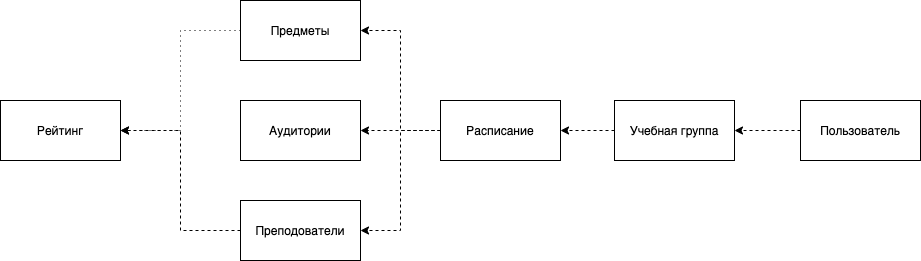

The diagram above was exported from draw.io. Its source (the exported page's mxGraphModel, read from the mxfile embedded in the PNG):
<mxGraphModel dx="1977" dy="840" grid="1" gridSize="10" guides="1" tooltips="1" connect="1" arrows="1" fold="1" page="0" pageScale="1" pageWidth="827" pageHeight="1169" math="0" shadow="0">
  <root>
    <mxCell id="0" />
    <mxCell id="1" parent="0" />
    <mxCell id="20" style="edgeStyle=orthogonalEdgeStyle;rounded=0;orthogonalLoop=1;jettySize=auto;html=1;entryX=1;entryY=0.5;entryDx=0;entryDy=0;dashed=1;" edge="1" parent="1" source="2" target="17">
      <mxGeometry relative="1" as="geometry" />
    </mxCell>
    <mxCell id="21" style="edgeStyle=orthogonalEdgeStyle;rounded=0;orthogonalLoop=1;jettySize=auto;html=1;dashed=1;" edge="1" parent="1" source="2" target="18">
      <mxGeometry relative="1" as="geometry" />
    </mxCell>
    <mxCell id="22" style="edgeStyle=orthogonalEdgeStyle;rounded=0;orthogonalLoop=1;jettySize=auto;html=1;entryX=1;entryY=0.5;entryDx=0;entryDy=0;dashed=1;" edge="1" parent="1" source="2" target="19">
      <mxGeometry relative="1" as="geometry" />
    </mxCell>
    <mxCell id="2" value="Расписание" style="rounded=0;whiteSpace=wrap;html=1;" vertex="1" parent="1">
      <mxGeometry x="-120" y="160" width="120" height="60" as="geometry" />
    </mxCell>
    <mxCell id="13" style="edgeStyle=orthogonalEdgeStyle;rounded=0;orthogonalLoop=1;jettySize=auto;html=1;dashed=1;" edge="1" parent="1" source="4" target="11">
      <mxGeometry relative="1" as="geometry" />
    </mxCell>
    <mxCell id="4" value="Пользователь" style="rounded=0;whiteSpace=wrap;html=1;" vertex="1" parent="1">
      <mxGeometry x="240" y="160" width="120" height="60" as="geometry" />
    </mxCell>
    <mxCell id="16" style="edgeStyle=orthogonalEdgeStyle;rounded=0;orthogonalLoop=1;jettySize=auto;html=1;dashed=1;" edge="1" parent="1" source="11" target="2">
      <mxGeometry relative="1" as="geometry" />
    </mxCell>
    <mxCell id="11" value="Учебная группа" style="rounded=0;whiteSpace=wrap;html=1;" vertex="1" parent="1">
      <mxGeometry x="54" y="160" width="120" height="60" as="geometry" />
    </mxCell>
    <mxCell id="T5VUmsjaFAYCZU5AQb2o-24" style="edgeStyle=orthogonalEdgeStyle;rounded=0;orthogonalLoop=1;jettySize=auto;html=1;entryX=1;entryY=0.5;entryDx=0;entryDy=0;dashed=1;dashPattern=1 4;" edge="1" parent="1" source="17" target="T5VUmsjaFAYCZU5AQb2o-22">
      <mxGeometry relative="1" as="geometry" />
    </mxCell>
    <mxCell id="17" value="Предметы" style="rounded=0;whiteSpace=wrap;html=1;" vertex="1" parent="1">
      <mxGeometry x="-320" y="60" width="120" height="60" as="geometry" />
    </mxCell>
    <mxCell id="18" value="Аудитории" style="rounded=0;whiteSpace=wrap;html=1;" vertex="1" parent="1">
      <mxGeometry x="-320" y="160" width="120" height="60" as="geometry" />
    </mxCell>
    <mxCell id="T5VUmsjaFAYCZU5AQb2o-23" style="edgeStyle=orthogonalEdgeStyle;rounded=0;orthogonalLoop=1;jettySize=auto;html=1;entryX=1;entryY=0.5;entryDx=0;entryDy=0;dashed=1;" edge="1" parent="1" source="19" target="T5VUmsjaFAYCZU5AQb2o-22">
      <mxGeometry relative="1" as="geometry" />
    </mxCell>
    <mxCell id="19" value="Преподователи" style="rounded=0;whiteSpace=wrap;html=1;" vertex="1" parent="1">
      <mxGeometry x="-320" y="260" width="120" height="60" as="geometry" />
    </mxCell>
    <mxCell id="T5VUmsjaFAYCZU5AQb2o-22" value="Рейтинг" style="rounded=0;whiteSpace=wrap;html=1;" vertex="1" parent="1">
      <mxGeometry x="-560" y="160" width="120" height="60" as="geometry" />
    </mxCell>
  </root>
</mxGraphModel>